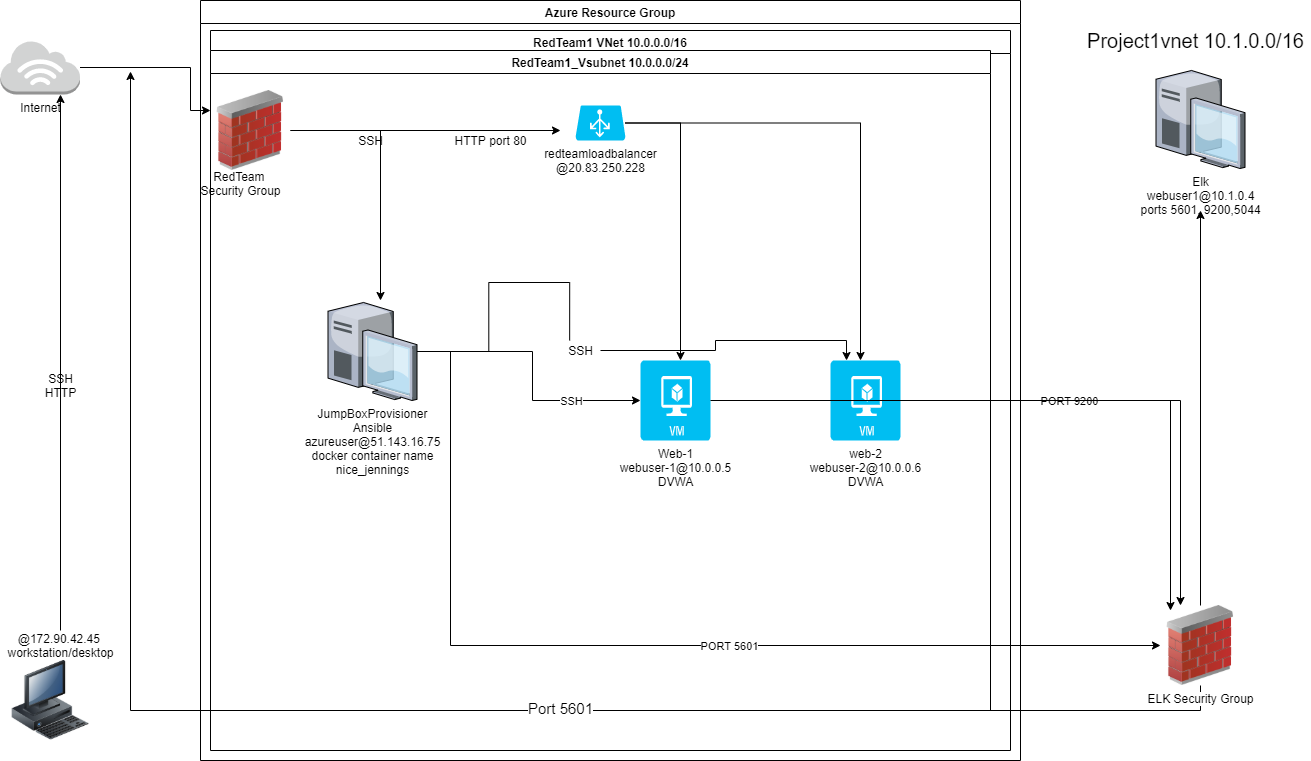

The diagram above was exported from draw.io. Its source (the exported page's mxGraphModel, read from the mxfile embedded in the PNG):
<mxGraphModel dx="3972" dy="1805" grid="1" gridSize="10" guides="1" tooltips="1" connect="1" arrows="1" fold="1" page="1" pageScale="1" pageWidth="850" pageHeight="1100" math="0" shadow="0">
  <root>
    <mxCell id="0" />
    <mxCell id="1" parent="0" />
    <mxCell id="Dpf_NDZmtoM8PVCiQJXl-2" value="" style="image;html=1;image=img/lib/clip_art/computers/Workstation_128x128.png" parent="1" vertex="1">
      <mxGeometry x="-1950" y="520" width="80" height="80" as="geometry" />
    </mxCell>
    <mxCell id="Dpf_NDZmtoM8PVCiQJXl-48" style="edgeStyle=orthogonalEdgeStyle;rounded=0;orthogonalLoop=1;jettySize=auto;html=1;" parent="1" source="Dpf_NDZmtoM8PVCiQJXl-8" target="Dpf_NDZmtoM8PVCiQJXl-29" edge="1">
      <mxGeometry relative="1" as="geometry">
        <Array as="points">
          <mxPoint x="-1770" y="-73" />
          <mxPoint x="-1770" y="-30" />
        </Array>
      </mxGeometry>
    </mxCell>
    <mxCell id="Dpf_NDZmtoM8PVCiQJXl-8" value="Internet" style="outlineConnect=0;dashed=0;verticalLabelPosition=bottom;verticalAlign=top;align=center;html=1;shape=mxgraph.aws3.internet_3;fillColor=#D2D3D3;gradientColor=none;" parent="1" vertex="1">
      <mxGeometry x="-1960" y="-100" width="79.5" height="54" as="geometry" />
    </mxCell>
    <mxCell id="Dpf_NDZmtoM8PVCiQJXl-12" value="SSH&lt;br&gt;HTTP" style="text;html=1;align=center;verticalAlign=middle;resizable=0;points=[];autosize=1;strokeColor=none;" parent="1" vertex="1">
      <mxGeometry x="-1925" y="230" width="50" height="30" as="geometry" />
    </mxCell>
    <mxCell id="Dpf_NDZmtoM8PVCiQJXl-28" value="Azure Resource Group" style="swimlane;" parent="1" vertex="1">
      <mxGeometry x="-1760" y="-140" width="820" height="760" as="geometry" />
    </mxCell>
    <mxCell id="Dpf_NDZmtoM8PVCiQJXl-29" value="" style="image;html=1;image=img/lib/clip_art/networking/Firewall_02_128x128.png" parent="Dpf_NDZmtoM8PVCiQJXl-28" vertex="1">
      <mxGeometry x="10" y="90" width="80" height="80" as="geometry" />
    </mxCell>
    <mxCell id="Dpf_NDZmtoM8PVCiQJXl-42" value="RedTeam1 VNet 10.0.0.0/16" style="swimlane;startSize=23;" parent="Dpf_NDZmtoM8PVCiQJXl-28" vertex="1">
      <mxGeometry x="10" y="30" width="800" height="720" as="geometry" />
    </mxCell>
    <mxCell id="Dpf_NDZmtoM8PVCiQJXl-94" style="edgeStyle=orthogonalEdgeStyle;rounded=0;orthogonalLoop=1;jettySize=auto;html=1;" parent="Dpf_NDZmtoM8PVCiQJXl-42" source="Dpf_NDZmtoM8PVCiQJXl-46" target="Dpf_NDZmtoM8PVCiQJXl-92" edge="1">
      <mxGeometry relative="1" as="geometry">
        <Array as="points">
          <mxPoint x="322" y="321" />
          <mxPoint x="322" y="370" />
        </Array>
      </mxGeometry>
    </mxCell>
    <mxCell id="Dpf_NDZmtoM8PVCiQJXl-98" value="SSH" style="edgeLabel;html=1;align=center;verticalAlign=middle;resizable=0;points=[];" parent="Dpf_NDZmtoM8PVCiQJXl-94" vertex="1" connectable="0">
      <mxGeometry x="0.4858" relative="1" as="geometry">
        <mxPoint x="1" as="offset" />
      </mxGeometry>
    </mxCell>
    <mxCell id="Dpf_NDZmtoM8PVCiQJXl-95" style="edgeStyle=orthogonalEdgeStyle;rounded=0;orthogonalLoop=1;jettySize=auto;html=1;entryX=0.229;entryY=0;entryDx=0;entryDy=0;entryPerimeter=0;startArrow=none;" parent="Dpf_NDZmtoM8PVCiQJXl-42" source="Dpf_NDZmtoM8PVCiQJXl-96" target="Dpf_NDZmtoM8PVCiQJXl-93" edge="1">
      <mxGeometry relative="1" as="geometry" />
    </mxCell>
    <mxCell id="Dpf_NDZmtoM8PVCiQJXl-46" value="JumpBoxProvisioner&lt;br&gt;Ansible&lt;br&gt;azureuser@51.143.16.75&lt;br&gt;docker container name&lt;br&gt;nice_jennings" style="verticalLabelPosition=bottom;aspect=fixed;html=1;verticalAlign=top;strokeColor=none;align=center;outlineConnect=0;shape=mxgraph.citrix.desktop;" parent="Dpf_NDZmtoM8PVCiQJXl-42" vertex="1">
      <mxGeometry x="117.5" y="272" width="89" height="98" as="geometry" />
    </mxCell>
    <mxCell id="Dpf_NDZmtoM8PVCiQJXl-80" value="RedTeam1_Vsubnet 10.0.0.0/24" style="swimlane;startSize=23;" parent="Dpf_NDZmtoM8PVCiQJXl-42" vertex="1">
      <mxGeometry y="20" width="780" height="660" as="geometry" />
    </mxCell>
    <mxCell id="Dpf_NDZmtoM8PVCiQJXl-37" value="RedTeam&amp;nbsp;&lt;br&gt;Security Group" style="text;html=1;align=center;verticalAlign=middle;resizable=0;points=[];autosize=1;strokeColor=none;" parent="Dpf_NDZmtoM8PVCiQJXl-80" vertex="1">
      <mxGeometry x="-20" y="118" width="100" height="30" as="geometry" />
    </mxCell>
    <mxCell id="Dpf_NDZmtoM8PVCiQJXl-55" value="SSH" style="text;html=1;align=center;verticalAlign=middle;resizable=0;points=[];autosize=1;strokeColor=none;" parent="Dpf_NDZmtoM8PVCiQJXl-80" vertex="1">
      <mxGeometry x="140" y="80" width="40" height="20" as="geometry" />
    </mxCell>
    <mxCell id="Dpf_NDZmtoM8PVCiQJXl-87" value="redteamloadbalancer&lt;br&gt;@20.83.250.228" style="verticalLabelPosition=bottom;html=1;verticalAlign=top;align=center;strokeColor=none;fillColor=#00BEF2;shape=mxgraph.azure.azure_load_balancer;" parent="Dpf_NDZmtoM8PVCiQJXl-80" vertex="1">
      <mxGeometry x="365" y="55" width="50" height="35" as="geometry" />
    </mxCell>
    <mxCell id="Dpf_NDZmtoM8PVCiQJXl-92" value="Web-1&lt;br&gt;webuser-1@10.0.0.5&lt;br&gt;DVWA" style="verticalLabelPosition=bottom;html=1;verticalAlign=top;align=center;strokeColor=none;fillColor=#00BEF2;shape=mxgraph.azure.virtual_machine;" parent="Dpf_NDZmtoM8PVCiQJXl-80" vertex="1">
      <mxGeometry x="430" y="310" width="70" height="80" as="geometry" />
    </mxCell>
    <mxCell id="Dpf_NDZmtoM8PVCiQJXl-93" value="web-2&lt;br&gt;webuser-2@10.0.0.6&lt;br&gt;DVWA" style="verticalLabelPosition=bottom;html=1;verticalAlign=top;align=center;strokeColor=none;fillColor=#00BEF2;shape=mxgraph.azure.virtual_machine;" parent="Dpf_NDZmtoM8PVCiQJXl-80" vertex="1">
      <mxGeometry x="620" y="310" width="70" height="80" as="geometry" />
    </mxCell>
    <mxCell id="Dpf_NDZmtoM8PVCiQJXl-96" value="SSH" style="text;html=1;align=center;verticalAlign=middle;resizable=0;points=[];autosize=1;strokeColor=none;" parent="Dpf_NDZmtoM8PVCiQJXl-42" vertex="1">
      <mxGeometry x="350" y="310" width="40" height="20" as="geometry" />
    </mxCell>
    <mxCell id="Dpf_NDZmtoM8PVCiQJXl-97" value="" style="edgeStyle=orthogonalEdgeStyle;rounded=0;orthogonalLoop=1;jettySize=auto;html=1;entryX=0.229;entryY=0;entryDx=0;entryDy=0;entryPerimeter=0;endArrow=none;" parent="Dpf_NDZmtoM8PVCiQJXl-42" source="Dpf_NDZmtoM8PVCiQJXl-46" target="Dpf_NDZmtoM8PVCiQJXl-96" edge="1">
      <mxGeometry relative="1" as="geometry">
        <mxPoint x="-1535.5" y="211" as="sourcePoint" />
        <mxPoint x="-1113.9699999999998" y="220" as="targetPoint" />
      </mxGeometry>
    </mxCell>
    <mxCell id="Dpf_NDZmtoM8PVCiQJXl-49" style="edgeStyle=orthogonalEdgeStyle;rounded=0;orthogonalLoop=1;jettySize=auto;html=1;" parent="1" source="Dpf_NDZmtoM8PVCiQJXl-20" edge="1">
      <mxGeometry relative="1" as="geometry">
        <mxPoint x="-1900" y="-46" as="targetPoint" />
      </mxGeometry>
    </mxCell>
    <mxCell id="Dpf_NDZmtoM8PVCiQJXl-20" value="@172.90.42.45 &lt;br&gt;workstation/desktop" style="text;html=1;align=center;verticalAlign=middle;resizable=0;points=[];autosize=1;strokeColor=none;" parent="1" vertex="1">
      <mxGeometry x="-1960" y="490" width="120" height="30" as="geometry" />
    </mxCell>
    <mxCell id="Dpf_NDZmtoM8PVCiQJXl-75" style="edgeStyle=orthogonalEdgeStyle;rounded=0;orthogonalLoop=1;jettySize=auto;html=1;" parent="1" source="Dpf_NDZmtoM8PVCiQJXl-74" edge="1">
      <mxGeometry relative="1" as="geometry">
        <mxPoint x="-1830" y="-69" as="targetPoint" />
        <Array as="points">
          <mxPoint x="-760" y="570" />
          <mxPoint x="-1830" y="570" />
        </Array>
      </mxGeometry>
    </mxCell>
    <mxCell id="Dpf_NDZmtoM8PVCiQJXl-76" value="&lt;font style=&quot;font-size: 15px&quot;&gt;Port 5601&lt;/font&gt;" style="edgeLabel;html=1;align=center;verticalAlign=middle;resizable=0;points=[];" parent="Dpf_NDZmtoM8PVCiQJXl-75" vertex="1" connectable="0">
      <mxGeometry x="-0.2319" y="-3" relative="1" as="geometry">
        <mxPoint as="offset" />
      </mxGeometry>
    </mxCell>
    <mxCell id="Dpf_NDZmtoM8PVCiQJXl-77" style="edgeStyle=orthogonalEdgeStyle;rounded=0;orthogonalLoop=1;jettySize=auto;html=1;" parent="1" source="Dpf_NDZmtoM8PVCiQJXl-74" edge="1">
      <mxGeometry relative="1" as="geometry">
        <mxPoint x="-760" y="70" as="targetPoint" />
      </mxGeometry>
    </mxCell>
    <mxCell id="Dpf_NDZmtoM8PVCiQJXl-74" value="ELK Security Group" style="image;html=1;image=img/lib/clip_art/networking/Firewall_02_128x128.png" parent="1" vertex="1">
      <mxGeometry x="-800" y="465" width="80" height="80" as="geometry" />
    </mxCell>
    <mxCell id="Dpf_NDZmtoM8PVCiQJXl-78" value="Elk&lt;br&gt;webuser1@10.1.0.4&lt;br&gt;ports 5601, 9200,5044" style="verticalLabelPosition=bottom;aspect=fixed;html=1;verticalAlign=top;strokeColor=none;align=center;outlineConnect=0;shape=mxgraph.citrix.desktop;" parent="1" vertex="1">
      <mxGeometry x="-804.5" y="-70" width="89" height="98" as="geometry" />
    </mxCell>
    <mxCell id="Dpf_NDZmtoM8PVCiQJXl-79" value="&lt;font style=&quot;font-size: 20px&quot;&gt;Project1vnet 10.1.0.0/16&lt;/font&gt;" style="text;html=1;align=center;verticalAlign=middle;resizable=0;points=[];autosize=1;strokeColor=none;" parent="1" vertex="1">
      <mxGeometry x="-880" y="-110" width="230" height="20" as="geometry" />
    </mxCell>
    <mxCell id="Dpf_NDZmtoM8PVCiQJXl-84" style="edgeStyle=orthogonalEdgeStyle;rounded=0;orthogonalLoop=1;jettySize=auto;html=1;" parent="1" source="Dpf_NDZmtoM8PVCiQJXl-29" edge="1">
      <mxGeometry relative="1" as="geometry">
        <mxPoint x="-1580" y="160" as="targetPoint" />
      </mxGeometry>
    </mxCell>
    <mxCell id="Dpf_NDZmtoM8PVCiQJXl-86" style="edgeStyle=orthogonalEdgeStyle;rounded=0;orthogonalLoop=1;jettySize=auto;html=1;" parent="1" source="Dpf_NDZmtoM8PVCiQJXl-29" edge="1">
      <mxGeometry relative="1" as="geometry">
        <mxPoint x="-1400" y="-10" as="targetPoint" />
      </mxGeometry>
    </mxCell>
    <mxCell id="Dpf_NDZmtoM8PVCiQJXl-89" value="HTTP port 80" style="text;html=1;align=center;verticalAlign=middle;resizable=0;points=[];autosize=1;strokeColor=none;" parent="1" vertex="1">
      <mxGeometry x="-1515" y="-10" width="90" height="20" as="geometry" />
    </mxCell>
    <mxCell id="Dpf_NDZmtoM8PVCiQJXl-90" style="edgeStyle=orthogonalEdgeStyle;rounded=0;orthogonalLoop=1;jettySize=auto;html=1;" parent="1" source="Dpf_NDZmtoM8PVCiQJXl-87" edge="1">
      <mxGeometry relative="1" as="geometry">
        <mxPoint x="-1100" y="220" as="targetPoint" />
        <Array as="points">
          <mxPoint x="-1100" y="-17" />
          <mxPoint x="-1100" y="220" />
        </Array>
      </mxGeometry>
    </mxCell>
    <mxCell id="Dpf_NDZmtoM8PVCiQJXl-91" style="edgeStyle=orthogonalEdgeStyle;rounded=0;orthogonalLoop=1;jettySize=auto;html=1;" parent="1" source="Dpf_NDZmtoM8PVCiQJXl-87" edge="1">
      <mxGeometry relative="1" as="geometry">
        <mxPoint x="-1280" y="220" as="targetPoint" />
        <Array as="points">
          <mxPoint x="-1280" y="-17" />
          <mxPoint x="-1280" y="220" />
        </Array>
      </mxGeometry>
    </mxCell>
    <mxCell id="Dpf_NDZmtoM8PVCiQJXl-100" style="edgeStyle=orthogonalEdgeStyle;rounded=0;orthogonalLoop=1;jettySize=auto;html=1;entryX=0;entryY=0.5;entryDx=0;entryDy=0;" parent="1" source="Dpf_NDZmtoM8PVCiQJXl-46" target="Dpf_NDZmtoM8PVCiQJXl-74" edge="1">
      <mxGeometry relative="1" as="geometry">
        <mxPoint x="-1510" y="510" as="targetPoint" />
        <Array as="points">
          <mxPoint x="-1510" y="211" />
          <mxPoint x="-1510" y="505" />
        </Array>
      </mxGeometry>
    </mxCell>
    <mxCell id="Dpf_NDZmtoM8PVCiQJXl-101" value="PORT 5601" style="edgeLabel;html=1;align=center;verticalAlign=middle;resizable=0;points=[];" parent="Dpf_NDZmtoM8PVCiQJXl-100" vertex="1" connectable="0">
      <mxGeometry x="0.1672" relative="1" as="geometry">
        <mxPoint x="1" as="offset" />
      </mxGeometry>
    </mxCell>
    <mxCell id="Dpf_NDZmtoM8PVCiQJXl-102" style="edgeStyle=orthogonalEdgeStyle;rounded=0;orthogonalLoop=1;jettySize=auto;html=1;entryX=0.125;entryY=0.063;entryDx=0;entryDy=0;entryPerimeter=0;" parent="1" source="Dpf_NDZmtoM8PVCiQJXl-93" target="Dpf_NDZmtoM8PVCiQJXl-74" edge="1">
      <mxGeometry relative="1" as="geometry" />
    </mxCell>
    <mxCell id="Dpf_NDZmtoM8PVCiQJXl-103" value="PORT 9200" style="edgeLabel;html=1;align=center;verticalAlign=middle;resizable=0;points=[];" parent="Dpf_NDZmtoM8PVCiQJXl-102" vertex="1" connectable="0">
      <mxGeometry x="-0.3001" relative="1" as="geometry">
        <mxPoint as="offset" />
      </mxGeometry>
    </mxCell>
    <mxCell id="Dpf_NDZmtoM8PVCiQJXl-104" style="edgeStyle=orthogonalEdgeStyle;rounded=0;orthogonalLoop=1;jettySize=auto;html=1;entryX=0.25;entryY=0;entryDx=0;entryDy=0;" parent="1" source="Dpf_NDZmtoM8PVCiQJXl-92" target="Dpf_NDZmtoM8PVCiQJXl-74" edge="1">
      <mxGeometry relative="1" as="geometry" />
    </mxCell>
  </root>
</mxGraphModel>